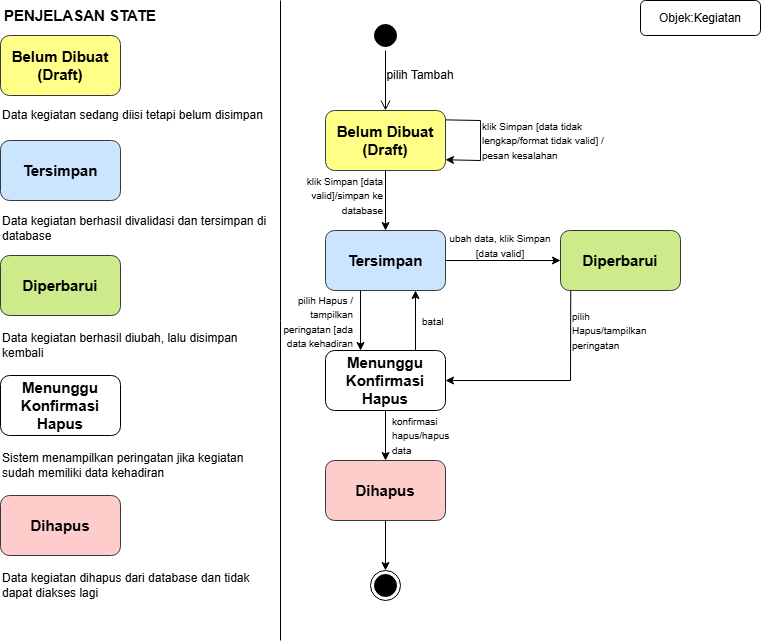

The diagram above was exported from draw.io. Its source (the exported page's mxGraphModel, read from the mxfile embedded in the PNG):
<mxGraphModel dx="1372" dy="788" grid="1" gridSize="10" guides="1" tooltips="1" connect="1" arrows="1" fold="1" page="1" pageScale="1" pageWidth="850" pageHeight="1100" math="0" shadow="0">
  <root>
    <mxCell id="sUAeIK_Yp62AaGEgVYv9-0" />
    <mxCell id="sUAeIK_Yp62AaGEgVYv9-1" parent="sUAeIK_Yp62AaGEgVYv9-0" />
    <mxCell id="sUAeIK_Yp62AaGEgVYv9-2" parent="sUAeIK_Yp62AaGEgVYv9-1" style="ellipse;html=1;shape=startState;fillColor=#000000;strokeColor=light-dark(#000000,#000000);" value="" vertex="1">
      <mxGeometry height="30" width="30" x="410" y="60" as="geometry" />
    </mxCell>
    <mxCell id="sUAeIK_Yp62AaGEgVYv9-3" edge="1" parent="sUAeIK_Yp62AaGEgVYv9-1" source="sUAeIK_Yp62AaGEgVYv9-2" style="edgeStyle=orthogonalEdgeStyle;html=1;verticalAlign=bottom;endArrow=open;endSize=8;strokeColor=light-dark(#000000,#000000);rounded=0;entryX=0.5;entryY=0;entryDx=0;entryDy=0;" target="sUAeIK_Yp62AaGEgVYv9-7" value="">
      <mxGeometry relative="1" as="geometry">
        <mxPoint x="426" y="150" as="targetPoint" />
      </mxGeometry>
    </mxCell>
    <mxCell id="sUAeIK_Yp62AaGEgVYv9-4" connectable="0" parent="sUAeIK_Yp62AaGEgVYv9-3" style="text;html=1;whiteSpace=wrap;strokeColor=none;fillColor=none;align=center;verticalAlign=middle;rounded=0;" value="pilih Tambah" vertex="1">
      <mxGeometry height="30" relative="1" width="80.33" x="-0.3333" as="geometry">
        <mxPoint x="-4.9967" y="-10" as="offset" />
      </mxGeometry>
    </mxCell>
    <mxCell id="sUAeIK_Yp62AaGEgVYv9-5" parent="sUAeIK_Yp62AaGEgVYv9-1" style="rounded=1;whiteSpace=wrap;html=1;roundedPerimeter=1;" value="" vertex="1">
      <mxGeometry height="35" width="120" x="680" y="40" as="geometry" />
    </mxCell>
    <mxCell id="sUAeIK_Yp62AaGEgVYv9-6" parent="sUAeIK_Yp62AaGEgVYv9-1" style="text;html=1;whiteSpace=wrap;strokeColor=none;fillColor=none;align=center;verticalAlign=middle;rounded=0;" value="Objek:Kegiatan" vertex="1">
      <mxGeometry height="35" width="120" x="680" y="40" as="geometry" />
    </mxCell>
    <mxCell id="sUAeIK_Yp62AaGEgVYv9-7" parent="sUAeIK_Yp62AaGEgVYv9-1" style="rounded=1;whiteSpace=wrap;html=1;roundedPerimeter=1;fillColor=#ffff88;strokeColor=#36393d;" value="" vertex="1">
      <mxGeometry height="60" width="120" x="365" y="150" as="geometry" />
    </mxCell>
    <mxCell id="sUAeIK_Yp62AaGEgVYv9-8" parent="sUAeIK_Yp62AaGEgVYv9-1" style="rounded=1;whiteSpace=wrap;html=1;roundedPerimeter=1;fillColor=#cce5ff;strokeColor=#36393d;" value="" vertex="1">
      <mxGeometry height="60" width="120" x="365" y="270" as="geometry" />
    </mxCell>
    <mxCell id="sUAeIK_Yp62AaGEgVYv9-9" parent="sUAeIK_Yp62AaGEgVYv9-1" style="rounded=1;whiteSpace=wrap;html=1;roundedPerimeter=1;fillColor=#cdeb8b;strokeColor=#36393d;" value="" vertex="1">
      <mxGeometry height="60" width="120" x="600" y="270" as="geometry" />
    </mxCell>
    <mxCell id="sUAeIK_Yp62AaGEgVYv9-10" parent="sUAeIK_Yp62AaGEgVYv9-1" style="rounded=1;whiteSpace=wrap;html=1;roundedPerimeter=1;fillColor=#ffcccc;strokeColor=#36393d;" value="" vertex="1">
      <mxGeometry height="60" width="120" x="365" y="500" as="geometry" />
    </mxCell>
    <mxCell id="sUAeIK_Yp62AaGEgVYv9-11" edge="1" parent="sUAeIK_Yp62AaGEgVYv9-1" source="sUAeIK_Yp62AaGEgVYv9-7" style="endArrow=classic;html=1;rounded=0;exitX=0.986;exitY=0.166;exitDx=0;exitDy=0;entryX=0.99;entryY=0.815;entryDx=0;entryDy=0;" target="sUAeIK_Yp62AaGEgVYv9-7" value="">
      <mxGeometry height="50" relative="1" width="50" as="geometry">
        <Array as="points">
          <mxPoint x="520" y="160" />
          <mxPoint x="520" y="200" />
        </Array>
        <mxPoint x="540" y="180" as="sourcePoint" />
        <mxPoint x="590" y="130" as="targetPoint" />
      </mxGeometry>
    </mxCell>
    <mxCell id="sUAeIK_Yp62AaGEgVYv9-12" edge="1" parent="sUAeIK_Yp62AaGEgVYv9-1" source="sUAeIK_Yp62AaGEgVYv9-7" style="endArrow=classic;html=1;rounded=0;exitX=0.5;exitY=1;exitDx=0;exitDy=0;entryX=0.5;entryY=0;entryDx=0;entryDy=0;" target="sUAeIK_Yp62AaGEgVYv9-18" value="">
      <mxGeometry height="50" relative="1" width="50" as="geometry">
        <mxPoint x="450" y="260" as="sourcePoint" />
        <mxPoint x="500" y="210" as="targetPoint" />
      </mxGeometry>
    </mxCell>
    <mxCell id="sUAeIK_Yp62AaGEgVYv9-13" edge="1" parent="sUAeIK_Yp62AaGEgVYv9-1" source="sUAeIK_Yp62AaGEgVYv9-18" style="endArrow=classic;html=1;rounded=0;exitX=1;exitY=0.5;exitDx=0;exitDy=0;entryX=0;entryY=0.5;entryDx=0;entryDy=0;" target="sUAeIK_Yp62AaGEgVYv9-9" value="">
      <mxGeometry height="50" relative="1" width="50" as="geometry">
        <mxPoint x="450" y="260" as="sourcePoint" />
        <mxPoint x="500" y="210" as="targetPoint" />
      </mxGeometry>
    </mxCell>
    <mxCell id="sUAeIK_Yp62AaGEgVYv9-14" parent="sUAeIK_Yp62AaGEgVYv9-1" style="ellipse;html=1;shape=endState;fillColor=#000000;strokeColor=light-dark(#000000,#000000);" value="" vertex="1">
      <mxGeometry height="30" width="30" x="410" y="610" as="geometry" />
    </mxCell>
    <mxCell id="sUAeIK_Yp62AaGEgVYv9-15" parent="sUAeIK_Yp62AaGEgVYv9-1" style="text;html=1;whiteSpace=wrap;strokeColor=none;fillColor=none;align=left;verticalAlign=middle;rounded=0;" value="&lt;font style=&quot;font-size: 10px;&quot;&gt;klik Simpan [data tidak lengkap/format tidak valid] / pesan kesalahan&lt;/font&gt;" vertex="1">
      <mxGeometry height="30" width="140" x="520" y="165" as="geometry" />
    </mxCell>
    <mxCell id="sUAeIK_Yp62AaGEgVYv9-16" parent="sUAeIK_Yp62AaGEgVYv9-1" style="text;html=1;whiteSpace=wrap;strokeColor=none;fillColor=none;align=right;verticalAlign=middle;rounded=0;" value="&lt;font style=&quot;font-size: 10px;&quot;&gt;klik Simpan [data valid]/simpan ke database&lt;/font&gt;" vertex="1">
      <mxGeometry height="30" width="85" x="340" y="220" as="geometry" />
    </mxCell>
    <mxCell id="sUAeIK_Yp62AaGEgVYv9-17" parent="sUAeIK_Yp62AaGEgVYv9-1" style="text;html=1;whiteSpace=wrap;strokeColor=none;fillColor=none;align=center;verticalAlign=middle;rounded=0;" value="&lt;b&gt;&lt;font style=&quot;font-size: 15px;&quot;&gt;Belum Dibuat (Draft)&lt;/font&gt;&lt;/b&gt;" vertex="1">
      <mxGeometry height="30" width="120" x="365" y="165" as="geometry" />
    </mxCell>
    <mxCell id="sUAeIK_Yp62AaGEgVYv9-18" parent="sUAeIK_Yp62AaGEgVYv9-1" style="text;html=1;whiteSpace=wrap;strokeColor=none;fillColor=none;align=center;verticalAlign=middle;rounded=0;" value="&lt;b&gt;&lt;font style=&quot;font-size: 15px;&quot;&gt;Tersimpan&lt;/font&gt;&lt;/b&gt;" vertex="1">
      <mxGeometry height="60" width="120" x="365" y="270" as="geometry" />
    </mxCell>
    <mxCell id="sUAeIK_Yp62AaGEgVYv9-19" parent="sUAeIK_Yp62AaGEgVYv9-1" style="text;html=1;whiteSpace=wrap;strokeColor=none;fillColor=none;align=center;verticalAlign=middle;rounded=0;" value="&lt;b&gt;&lt;font style=&quot;font-size: 15px;&quot;&gt;Dihapus&lt;/font&gt;&lt;/b&gt;" vertex="1">
      <mxGeometry height="30" width="120" x="365" y="515" as="geometry" />
    </mxCell>
    <mxCell id="sUAeIK_Yp62AaGEgVYv9-20" parent="sUAeIK_Yp62AaGEgVYv9-1" style="rounded=1;whiteSpace=wrap;html=1;roundedPerimeter=1;fillColor=#ffff88;strokeColor=#36393d;" value="" vertex="1">
      <mxGeometry height="60" width="120" x="40" y="75" as="geometry" />
    </mxCell>
    <mxCell id="sUAeIK_Yp62AaGEgVYv9-21" parent="sUAeIK_Yp62AaGEgVYv9-1" style="text;html=1;whiteSpace=wrap;strokeColor=none;fillColor=none;align=center;verticalAlign=middle;rounded=0;" value="&lt;span style=&quot;font-size: 15px;&quot;&gt;&lt;b&gt;Belum Dibuat (Draft)&lt;/b&gt;&lt;/span&gt;" vertex="1">
      <mxGeometry height="30" width="120" x="40" y="90" as="geometry" />
    </mxCell>
    <mxCell id="sUAeIK_Yp62AaGEgVYv9-22" edge="1" parent="sUAeIK_Yp62AaGEgVYv9-1" style="endArrow=none;html=1;rounded=0;" value="">
      <mxGeometry height="50" relative="1" width="50" as="geometry">
        <mxPoint x="320" y="40" as="sourcePoint" />
        <mxPoint x="320" y="680" as="targetPoint" />
      </mxGeometry>
    </mxCell>
    <mxCell id="sUAeIK_Yp62AaGEgVYv9-23" parent="sUAeIK_Yp62AaGEgVYv9-1" style="text;html=1;whiteSpace=wrap;strokeColor=none;fillColor=none;align=center;verticalAlign=middle;rounded=0;" value="&lt;font style=&quot;font-size: 15px;&quot;&gt;&lt;b&gt;PENJELASAN STATE&lt;/b&gt;&lt;/font&gt;" vertex="1">
      <mxGeometry height="30" width="160" x="40" y="40" as="geometry" />
    </mxCell>
    <mxCell id="sUAeIK_Yp62AaGEgVYv9-24" parent="sUAeIK_Yp62AaGEgVYv9-1" style="text;html=1;whiteSpace=wrap;strokeColor=none;fillColor=none;align=left;verticalAlign=middle;rounded=0;" value="Data kegiatan sedang diisi tetapi belum disimpan" vertex="1">
      <mxGeometry height="30" width="270" x="40" y="140" as="geometry" />
    </mxCell>
    <mxCell id="sUAeIK_Yp62AaGEgVYv9-25" parent="sUAeIK_Yp62AaGEgVYv9-1" style="rounded=1;whiteSpace=wrap;html=1;roundedPerimeter=1;fillColor=#cce5ff;strokeColor=#36393d;" value="" vertex="1">
      <mxGeometry height="60" width="120" x="40" y="180" as="geometry" />
    </mxCell>
    <mxCell id="sUAeIK_Yp62AaGEgVYv9-26" parent="sUAeIK_Yp62AaGEgVYv9-1" style="text;html=1;whiteSpace=wrap;strokeColor=none;fillColor=none;align=center;verticalAlign=middle;rounded=0;" value="&lt;b&gt;&lt;font style=&quot;font-size: 15px;&quot;&gt;Tersimpan&lt;/font&gt;&lt;/b&gt;" vertex="1">
      <mxGeometry height="60" width="120" x="40" y="180" as="geometry" />
    </mxCell>
    <mxCell id="sUAeIK_Yp62AaGEgVYv9-27" parent="sUAeIK_Yp62AaGEgVYv9-1" style="text;html=1;whiteSpace=wrap;strokeColor=none;fillColor=none;align=left;verticalAlign=middle;rounded=0;" value="Data kegiatan berhasil divalidasi dan tersimpan di database" vertex="1">
      <mxGeometry height="35" width="270" x="40" y="250" as="geometry" />
    </mxCell>
    <mxCell id="sUAeIK_Yp62AaGEgVYv9-28" parent="sUAeIK_Yp62AaGEgVYv9-1" style="rounded=1;whiteSpace=wrap;html=1;roundedPerimeter=1;fillColor=#cdeb8b;strokeColor=#36393d;" value="" vertex="1">
      <mxGeometry height="60" width="120" x="40" y="295" as="geometry" />
    </mxCell>
    <mxCell id="sUAeIK_Yp62AaGEgVYv9-29" parent="sUAeIK_Yp62AaGEgVYv9-1" style="text;html=1;whiteSpace=wrap;strokeColor=none;fillColor=none;align=center;verticalAlign=middle;rounded=0;" value="&lt;span style=&quot;font-size: 15px;&quot;&gt;&lt;b&gt;Diperbarui&lt;/b&gt;&lt;/span&gt;" vertex="1">
      <mxGeometry height="60" width="120" x="40" y="295" as="geometry" />
    </mxCell>
    <mxCell id="sUAeIK_Yp62AaGEgVYv9-30" parent="sUAeIK_Yp62AaGEgVYv9-1" style="text;html=1;whiteSpace=wrap;strokeColor=none;fillColor=none;align=left;verticalAlign=middle;rounded=0;" value="Data kegiatan berhasil diubah, lalu disimpan kembali" vertex="1">
      <mxGeometry height="30" width="270" x="40" y="370" as="geometry" />
    </mxCell>
    <mxCell id="sUAeIK_Yp62AaGEgVYv9-31" parent="sUAeIK_Yp62AaGEgVYv9-1" style="rounded=1;whiteSpace=wrap;html=1;roundedPerimeter=1;" value="" vertex="1">
      <mxGeometry height="60" width="120" x="40" y="415" as="geometry" />
    </mxCell>
    <mxCell id="sUAeIK_Yp62AaGEgVYv9-32" parent="sUAeIK_Yp62AaGEgVYv9-1" style="text;html=1;whiteSpace=wrap;align=center;verticalAlign=middle;rounded=0;" value="&lt;span style=&quot;font-size: 15px;&quot;&gt;&lt;b&gt;Menunggu Konfirmasi Hapus&lt;/b&gt;&lt;/span&gt;" vertex="1">
      <mxGeometry height="60" width="120" x="40" y="415" as="geometry" />
    </mxCell>
    <mxCell id="sUAeIK_Yp62AaGEgVYv9-33" parent="sUAeIK_Yp62AaGEgVYv9-1" style="text;html=1;whiteSpace=wrap;strokeColor=none;fillColor=none;align=left;verticalAlign=middle;rounded=0;" value="Sistem menampilkan peringatan jika kegiatan sudah memiliki data kehadiran" vertex="1">
      <mxGeometry height="30" width="270" x="40" y="490" as="geometry" />
    </mxCell>
    <mxCell id="sUAeIK_Yp62AaGEgVYv9-34" edge="1" parent="sUAeIK_Yp62AaGEgVYv9-1" source="sUAeIK_Yp62AaGEgVYv9-10" style="endArrow=classic;html=1;rounded=0;exitX=0.5;exitY=1;exitDx=0;exitDy=0;entryX=0.5;entryY=0;entryDx=0;entryDy=0;" target="sUAeIK_Yp62AaGEgVYv9-14" value="">
      <mxGeometry height="50" relative="1" width="50" as="geometry">
        <mxPoint x="400" y="420" as="sourcePoint" />
        <mxPoint x="450" y="370" as="targetPoint" />
      </mxGeometry>
    </mxCell>
    <mxCell id="sUAeIK_Yp62AaGEgVYv9-35" edge="1" parent="sUAeIK_Yp62AaGEgVYv9-1" source="mADETJXvbcgnZsLUIlB7-0" style="endArrow=classic;html=1;rounded=0;exitX=0.75;exitY=0;exitDx=0;exitDy=0;entryX=0.75;entryY=1;entryDx=0;entryDy=0;" target="sUAeIK_Yp62AaGEgVYv9-18" value="">
      <mxGeometry height="50" relative="1" width="50" x="-0.3255" as="geometry">
        <Array as="points" />
        <mxPoint x="400" y="420" as="sourcePoint" />
        <mxPoint x="440" y="345" as="targetPoint" />
      </mxGeometry>
    </mxCell>
    <mxCell id="sUAeIK_Yp62AaGEgVYv9-36" edge="1" parent="sUAeIK_Yp62AaGEgVYv9-1" source="sUAeIK_Yp62AaGEgVYv9-18" style="endArrow=classic;html=1;rounded=0;exitX=0.292;exitY=1;exitDx=0;exitDy=0;exitPerimeter=0;entryX=0.298;entryY=0.015;entryDx=0;entryDy=0;" target="mADETJXvbcgnZsLUIlB7-0" value="">
      <mxGeometry height="50" relative="1" width="50" x="-0.52" as="geometry">
        <mxPoint x="410" y="340" as="sourcePoint" />
        <mxPoint x="400" y="360" as="targetPoint" />
      </mxGeometry>
    </mxCell>
    <mxCell id="sUAeIK_Yp62AaGEgVYv9-37" parent="sUAeIK_Yp62AaGEgVYv9-1" style="text;html=1;whiteSpace=wrap;strokeColor=none;fillColor=none;align=right;verticalAlign=middle;rounded=0;" value="&lt;div style=&quot;&quot;&gt;&lt;span style=&quot;font-size: 10px; background-color: transparent; color: light-dark(rgb(0, 0, 0), rgb(255, 255, 255));&quot;&gt;pilih Hapus / tampilkan peringatan [ada data kehadiran&lt;/span&gt;&lt;/div&gt;" vertex="1">
      <mxGeometry height="35" width="75" x="320" y="343" as="geometry" />
    </mxCell>
    <mxCell id="sUAeIK_Yp62AaGEgVYv9-38" edge="1" parent="sUAeIK_Yp62AaGEgVYv9-1" source="sUAeIK_Yp62AaGEgVYv9-9" style="endArrow=classic;html=1;rounded=0;exitX=0.087;exitY=0.998;exitDx=0;exitDy=0;entryX=1.042;entryY=0.5;entryDx=0;entryDy=0;" target="mADETJXvbcgnZsLUIlB7-0" value="">
      <mxGeometry height="50" relative="1" width="50" x="-0.3801" as="geometry">
        <Array as="points">
          <mxPoint x="610" y="420" />
        </Array>
        <mxPoint x="620" y="410" as="sourcePoint" />
        <mxPoint x="670" y="360" as="targetPoint" />
      </mxGeometry>
    </mxCell>
    <mxCell id="sUAeIK_Yp62AaGEgVYv9-39" connectable="0" parent="sUAeIK_Yp62AaGEgVYv9-38" style="text;html=1;whiteSpace=wrap;strokeColor=none;fillColor=none;align=left;verticalAlign=middle;rounded=0;" value="&lt;font style=&quot;font-size: 10px;&quot;&gt;pilih Hapus/tampilkan peringatan&lt;/font&gt;" vertex="1">
      <mxGeometry height="30" relative="1" width="80.25" x="-0.3488" as="geometry">
        <mxPoint y="-45" as="offset" />
      </mxGeometry>
    </mxCell>
    <mxCell id="sUAeIK_Yp62AaGEgVYv9-42" parent="sUAeIK_Yp62AaGEgVYv9-1" style="text;html=1;whiteSpace=wrap;strokeColor=none;fillColor=none;align=center;verticalAlign=middle;rounded=0;" value="&lt;b&gt;&lt;font style=&quot;font-size: 15px;&quot;&gt;Diperbarui&lt;/font&gt;&lt;/b&gt;" vertex="1">
      <mxGeometry height="30" width="120" x="600" y="285" as="geometry" />
    </mxCell>
    <mxCell id="sUAeIK_Yp62AaGEgVYv9-43" parent="sUAeIK_Yp62AaGEgVYv9-1" style="text;html=1;whiteSpace=wrap;strokeColor=none;fillColor=none;align=center;verticalAlign=middle;rounded=0;" value="&lt;font style=&quot;font-size: 10px;&quot;&gt;ubah data, klik Simpan [data valid]&lt;/font&gt;" vertex="1">
      <mxGeometry height="30" width="110" x="485" y="270" as="geometry" />
    </mxCell>
    <mxCell id="sUAeIK_Yp62AaGEgVYv9-44" parent="sUAeIK_Yp62AaGEgVYv9-1" style="text;html=1;whiteSpace=wrap;strokeColor=none;fillColor=none;align=left;verticalAlign=middle;rounded=0;" value="&lt;font style=&quot;font-size: 10px;&quot;&gt;batal&lt;/font&gt;" vertex="1">
      <mxGeometry height="30" width="60" x="460" y="345.5" as="geometry" />
    </mxCell>
    <mxCell id="mADETJXvbcgnZsLUIlB7-0" parent="sUAeIK_Yp62AaGEgVYv9-1" style="rounded=1;whiteSpace=wrap;html=1;roundedPerimeter=1;" value="" vertex="1">
      <mxGeometry height="60" width="120" x="365" y="390" as="geometry" />
    </mxCell>
    <mxCell id="mADETJXvbcgnZsLUIlB7-2" edge="1" parent="sUAeIK_Yp62AaGEgVYv9-1" source="mADETJXvbcgnZsLUIlB7-0" style="endArrow=classic;html=1;rounded=0;exitX=0.5;exitY=1;exitDx=0;exitDy=0;entryX=0.5;entryY=0;entryDx=0;entryDy=0;" target="sUAeIK_Yp62AaGEgVYv9-10" value="">
      <mxGeometry height="50" relative="1" width="50" as="geometry">
        <mxPoint x="490" y="510" as="sourcePoint" />
        <mxPoint x="540" y="460" as="targetPoint" />
      </mxGeometry>
    </mxCell>
    <mxCell id="mADETJXvbcgnZsLUIlB7-3" parent="sUAeIK_Yp62AaGEgVYv9-1" style="text;html=1;whiteSpace=wrap;strokeColor=none;fillColor=none;align=left;verticalAlign=middle;rounded=0;" value="&lt;font style=&quot;font-size: 10px;&quot;&gt;konfirmasi hapus/hapus data&lt;/font&gt;" vertex="1">
      <mxGeometry height="30" width="60" x="430" y="460" as="geometry" />
    </mxCell>
    <mxCell id="mADETJXvbcgnZsLUIlB7-4" parent="sUAeIK_Yp62AaGEgVYv9-1" style="text;html=1;whiteSpace=wrap;strokeColor=none;fillColor=none;align=center;verticalAlign=middle;rounded=0;" value="&lt;b&gt;&lt;font style=&quot;font-size: 15px;&quot;&gt;Menunggu Konfirmasi Hapus&lt;/font&gt;&lt;/b&gt;" vertex="1">
      <mxGeometry height="60" width="120" x="365" y="390" as="geometry" />
    </mxCell>
    <mxCell id="mADETJXvbcgnZsLUIlB7-6" parent="sUAeIK_Yp62AaGEgVYv9-1" style="rounded=1;whiteSpace=wrap;html=1;roundedPerimeter=1;fillColor=#ffcccc;strokeColor=#36393d;" value="" vertex="1">
      <mxGeometry height="60" width="120" x="40" y="535" as="geometry" />
    </mxCell>
    <mxCell id="mADETJXvbcgnZsLUIlB7-7" parent="sUAeIK_Yp62AaGEgVYv9-1" style="text;html=1;whiteSpace=wrap;strokeColor=none;fillColor=none;align=center;verticalAlign=middle;rounded=0;" value="&lt;b&gt;&lt;font style=&quot;font-size: 15px;&quot;&gt;Dihapus&lt;/font&gt;&lt;/b&gt;" vertex="1">
      <mxGeometry height="30" width="120" x="40" y="550" as="geometry" />
    </mxCell>
    <mxCell id="mADETJXvbcgnZsLUIlB7-8" parent="sUAeIK_Yp62AaGEgVYv9-1" style="text;html=1;whiteSpace=wrap;strokeColor=none;fillColor=none;align=left;verticalAlign=middle;rounded=0;" value="Data kegiatan dihapus dari database dan tidak dapat diakses lagi" vertex="1">
      <mxGeometry height="30" width="270" x="40" y="610" as="geometry" />
    </mxCell>
  </root>
</mxGraphModel>